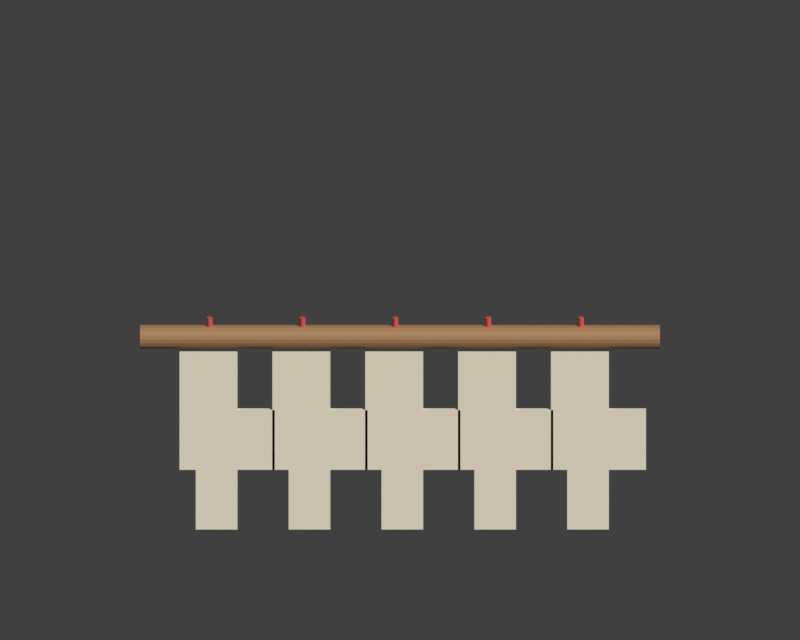 # Source: ritual_shide.blend  (saved by Blender 5.2.45; exported with 4.5.12 LTS)
import bpy
from mathutils import Matrix  # noqa: F401  (used for matrix-valued properties, if any)

bpy.ops.wm.read_factory_settings(use_empty=True)
scene = bpy.context.scene
scene.name = 'Scene'

# ---- collections
col_collection = bpy.data.collections.new('Collection'); scene.collection.children.link(col_collection)

# ---- materials (node trees are filled in below, after node groups)
mat_craft_cedar = bpy.data.materials.new('CRAFT_cedar')
mat_craft_cedar.diffuse_color = (0.42, 0.23, 0.105, 1.0)
mat_craft_washi = bpy.data.materials.new('CRAFT_washi')
mat_craft_washi.diffuse_color = (0.96, 0.87, 0.68, 1.0)
mat_craft_red = bpy.data.materials.new('CRAFT_red')
mat_craft_red.diffuse_color = (0.78, 0.1, 0.095, 1.0)

# ---- material node trees
mat_craft_cedar.use_nodes = True; mat_craft_cedar.node_tree.nodes.clear()
_N = mat_craft_cedar.node_tree.nodes; _L = mat_craft_cedar.node_tree.links
n0 = _N.new('ShaderNodeBsdfPrincipled'); n0.name = 'Principled BSDF'; n0.location = (-200, 100)
n0.inputs[0].default_value = (0.42, 0.23, 0.105, 1.0)
n0.inputs[10].default_value = 0.005
n1 = _N.new('ShaderNodeOutputMaterial'); n1.name = 'Material Output'; n1.location = (200, 100)
_L.new(n0.outputs[0], n1.inputs[0])
n1.is_active_output = True
mat_craft_washi.use_nodes = True; mat_craft_washi.node_tree.nodes.clear()
_N = mat_craft_washi.node_tree.nodes; _L = mat_craft_washi.node_tree.links
n0 = _N.new('ShaderNodeBsdfPrincipled'); n0.name = 'Principled BSDF'; n0.location = (-200, 100)
n0.inputs[0].default_value = (0.96, 0.87, 0.68, 1.0)
n0.inputs[10].default_value = 0.005
n1 = _N.new('ShaderNodeOutputMaterial'); n1.name = 'Material Output'; n1.location = (200, 100)
_L.new(n0.outputs[0], n1.inputs[0])
n1.is_active_output = True
mat_craft_red.use_nodes = True; mat_craft_red.node_tree.nodes.clear()
_N = mat_craft_red.node_tree.nodes; _L = mat_craft_red.node_tree.links
n0 = _N.new('ShaderNodeBsdfPrincipled'); n0.name = 'Principled BSDF'; n0.location = (-200, 100)
n0.inputs[0].default_value = (0.78, 0.1, 0.095, 1.0)
n0.inputs[10].default_value = 0.005
n1 = _N.new('ShaderNodeOutputMaterial'); n1.name = 'Material Output'; n1.location = (200, 100)
_L.new(n0.outputs[0], n1.inputs[0])
n1.is_active_output = True

# ---- world
world_world = bpy.data.worlds.new('World'); scene.world = world_world
world_world.use_nodes = True; world_world.node_tree.nodes.clear()
_N = world_world.node_tree.nodes; _L = world_world.node_tree.links
n0 = _N.new('ShaderNodeOutputWorld'); n0.name = 'World Output'; n0.location = (200, 100)
n1 = _N.new('ShaderNodeBackground'); n1.name = 'Background'; n1.location = (-200, 100)
n1.inputs[0].default_value = (0.05088, 0.05088, 0.05088, 1.0)
_L.new(n1.outputs[0], n0.inputs[0])
n0.is_active_output = True
world_world.color = (0.05088, 0.05088, 0.05088)
world_world.sun_shadow_jitter_overblur = 0.0

# ---- cameras
cam_camera = bpy.data.cameras.new('Camera')
cam_camera.type = 'ORTHO'
cam_camera.ortho_scale = 3.0

# ---- meshes
me_cylinder = bpy.data.meshes.new('Cylinder')
me_cylinder.from_pydata([(0.0, 0.052, -1.12), (0.0, 0.052, 1.12), (0.01779, 0.04886, -1.12), (0.01779, 0.04886, 1.12), (0.03342, 0.03983, -1.12), (0.03342, 0.03983, 1.12), (0.04503, 0.026, -1.12), (0.04503, 0.026, 1.12), (0.05121, 0.00903, -1.12), (0.05121, 0.00903, 1.12), (0.05121, -0.00903, -1.12), (0.05121, -0.00903, 1.12), (0.04503, -0.026, -1.12), (0.04503, -0.026, 1.12), (0.03342, -0.03983, -1.12), (0.03342, -0.03983, 1.12), (0.01779, -0.04886, -1.12), (0.01779, -0.04886, 1.12), (0.0, -0.052, -1.12), (0.0, -0.052, 1.12), (-0.01779, -0.04886, -1.12), (-0.01779, -0.04886, 1.12), (-0.03342, -0.03983, -1.12), (-0.03342, -0.03983, 1.12), (-0.04503, -0.026, -1.12), (-0.04503, -0.026, 1.12), (-0.05121, -0.00903, -1.12), (-0.05121, -0.00903, 1.12), (-0.05121, 0.00903, -1.12), (-0.05121, 0.00903, 1.12), (-0.04503, 0.026, -1.12), (-0.04503, 0.026, 1.12), (-0.03342, 0.03983, -1.12), (-0.03342, 0.03983, 1.12), (-0.01779, 0.04886, -1.12), (-0.01779, 0.04886, 1.12)], [], [(0, 1, 3, 2), (2, 3, 5, 4), (4, 5, 7, 6), (6, 7, 9, 8), (8, 9, 11, 10), (10, 11, 13, 12), (12, 13, 15, 14), (14, 15, 17, 16), (16, 17, 19, 18), (18, 19, 21, 20), (20, 21, 23, 22), (22, 23, 25, 24), (24, 25, 27, 26), (26, 27, 29, 28), (28, 29, 31, 30), (30, 31, 33, 32), (3, 1, 35, 33, 31, 29, 27, 25, 23, 21, 19, 17, 15, 13, 11, 9, 7, 5), (32, 33, 35, 34), (34, 35, 1, 0), (0, 2, 4, 6, 8, 10, 12, 14, 16, 18, 20, 22, 24, 26, 28, 30, 32, 34)])
_uv = me_cylinder.uv_layers.new(name='UVMap')
_uv.uv.foreach_set('vector', [1.0, 0.5, 1.0, 1.0, 0.9444, 1.0, 0.9444, 0.5, 0.9444, 0.5, 0.9444, 1.0, 0.8889, 1.0, 0.8889, 0.5, 0.8889, 0.5, 0.8889, 1.0, 0.8333, 1.0, 0.8333, 0.5, 0.8333, 0.5, 0.8333, 1.0, 0.7778, 1.0, 0.7778, 0.5, 0.7778, 0.5, 0.7778, 1.0, 0.7222, 1.0, 0.7222, 0.5, 0.7222, 0.5, 0.7222, 1.0, 0.6667, 1.0, 0.6667, 0.5, 0.6667, 0.5, 0.6667, 1.0, 0.6111, 1.0, 0.6111, 0.5, 0.6111, 0.5, 0.6111, 1.0, 0.5556, 1.0, 0.5556, 0.5, 0.5556, 0.5, 0.5556, 1.0, 0.5, 1.0, 0.5, 0.5, 0.5, 0.5, 0.5, 1.0, 0.4444, 1.0, 0.4444, 0.5, 0.4444, 0.5, 0.4444, 1.0, 0.3889, 1.0, 0.3889, 0.5, 0.3889, 0.5, 0.3889, 1.0, 0.3333, 1.0, 0.3333, 0.5, 0.3333, 0.5, 0.3333, 1.0, 0.2778, 1.0, 0.2778, 0.5, 0.2778, 0.5, 0.2778, 1.0, 0.2222, 1.0, 0.2222, 0.5, 0.2222, 0.5, 0.2222, 1.0, 0.1667, 1.0, 0.1667, 0.5, 0.1667, 0.5, 0.1667, 1.0, 0.1111, 1.0, 0.1111, 0.5, 0.3321, 0.4755, 0.25, 0.49, 0.1679, 0.4755, 0.09573, 0.4339, 0.04215, 0.37, 0.01365, 0.2917, 0.01365, 0.2083, 0.04215, 0.13, 0.09573, 0.06615, 0.1679, 0.02447, 0.25, 0.01, 0.3321, 0.02447, 0.4043, 0.06615, 0.4578, 0.13, 0.4864, 0.2083, 0.4864, 0.2917, 0.4578, 0.37, 0.4043, 0.4339, 0.1111, 0.5, 0.1111, 1.0, 0.05556, 1.0, 0.05556, 0.5, 0.05556, 0.5, 0.05556, 1.0, -1.863e-07, 1.0, -1.863e-07, 0.5, 0.75, 0.49, 0.8321, 0.4755, 0.9043, 0.4339, 0.9578, 0.37, 0.9864, 0.2917, 0.9864, 0.2083, 0.9578, 0.13, 0.9043, 0.06615, 0.8321, 0.02447, 0.75, 0.01, 0.6679, 0.02447, 0.5957, 0.06615, 0.5422, 0.13, 0.5136, 0.2083, 0.5136, 0.2917, 0.5422, 0.37, 0.5957, 0.4339, 0.6679, 0.4755])
me_cylinder.materials.append(mat_craft_cedar)
me_cylinder.update()
me_shide_folded_zigzag_paper = bpy.data.meshes.new('Shide folded zigzag paper')
me_shide_folded_zigzag_paper.from_pydata([(-0.95, -0.01, 1.68), (-0.7, -0.01, 1.68), (-0.7, -0.01, 1.38), (-0.54, -0.01, 1.38), (-0.54, -0.01, 1.1), (-0.7, -0.01, 1.1), (-0.7, -0.01, 0.82), (-0.88, -0.01, 0.82), (-0.88, -0.01, 1.1), (-0.95, -0.01, 1.1), (-0.95, 0.01, 1.68), (-0.7, 0.01, 1.68), (-0.7, 0.01, 1.38), (-0.54, 0.01, 1.38), (-0.54, 0.01, 1.1), (-0.7, 0.01, 1.1), (-0.7, 0.01, 0.82), (-0.88, 0.01, 0.82), (-0.88, 0.01, 1.1), (-0.95, 0.01, 1.1)], [], [(9, 8, 7, 6, 5, 4, 3, 2, 1, 0), (10, 11, 12, 13, 14, 15, 16, 17, 18, 19), (0, 1, 11, 10), (1, 2, 12, 11), (2, 3, 13, 12), (3, 4, 14, 13), (4, 5, 15, 14), (5, 6, 16, 15), (6, 7, 17, 16), (7, 8, 18, 17), (8, 9, 19, 18), (9, 0, 10, 19)])
me_shide_folded_zigzag_paper.materials.append(mat_craft_washi)
me_shide_folded_zigzag_paper.update()
me_cylinder_001 = bpy.data.meshes.new('Cylinder.001')
me_cylinder_001.from_pydata([(0.0, 0.013, -0.065), (0.0, 0.013, 0.065), (0.007641, 0.01052, -0.065), (0.007641, 0.01052, 0.065), (0.01236, 0.004017, -0.065), (0.01236, 0.004017, 0.065), (0.01236, -0.004017, -0.065), (0.01236, -0.004017, 0.065), (0.007641, -0.01052, -0.065), (0.007641, -0.01052, 0.065), (0.0, -0.013, -0.065), (0.0, -0.013, 0.065), (-0.007641, -0.01052, -0.065), (-0.007641, -0.01052, 0.065), (-0.01236, -0.004017, -0.065), (-0.01236, -0.004017, 0.065), (-0.01236, 0.004017, -0.065), (-0.01236, 0.004017, 0.065), (-0.007641, 0.01052, -0.065), (-0.007641, 0.01052, 0.065)], [], [(0, 1, 3, 2), (2, 3, 5, 4), (4, 5, 7, 6), (6, 7, 9, 8), (8, 9, 11, 10), (10, 11, 13, 12), (12, 13, 15, 14), (14, 15, 17, 16), (3, 1, 19, 17, 15, 13, 11, 9, 7, 5), (16, 17, 19, 18), (18, 19, 1, 0), (0, 2, 4, 6, 8, 10, 12, 14, 16, 18)])
_uv = me_cylinder_001.uv_layers.new(name='UVMap')
_uv.uv.foreach_set('vector', [1.0, 0.5, 1.0, 1.0, 0.9, 1.0, 0.9, 0.5, 0.9, 0.5, 0.9, 1.0, 0.8, 1.0, 0.8, 0.5, 0.8, 0.5, 0.8, 1.0, 0.7, 1.0, 0.7, 0.5, 0.7, 0.5, 0.7, 1.0, 0.6, 1.0, 0.6, 0.5, 0.6, 0.5, 0.6, 1.0, 0.5, 1.0, 0.5, 0.5, 0.5, 0.5, 0.5, 1.0, 0.4, 1.0, 0.4, 0.5, 0.4, 0.5, 0.4, 1.0, 0.3, 1.0, 0.3, 0.5, 0.3, 0.5, 0.3, 1.0, 0.2, 1.0, 0.2, 0.5, 0.3911, 0.4442, 0.25, 0.49, 0.1089, 0.4442, 0.02175, 0.3242, 0.02175, 0.1758, 0.1089, 0.05584, 0.25, 0.01, 0.3911, 0.05584, 0.4783, 0.1758, 0.4783, 0.3242, 0.2, 0.5, 0.2, 1.0, 0.1, 1.0, 0.1, 0.5, 0.1, 0.5, 0.1, 1.0, -7.451e-08, 1.0, -7.451e-08, 0.5, 0.75, 0.49, 0.8911, 0.4442, 0.9783, 0.3242, 0.9783, 0.1758, 0.8911, 0.05584, 0.75, 0.01, 0.6089, 0.05584, 0.5217, 0.1758, 0.5217, 0.3242, 0.6089, 0.4442])
me_cylinder_001.materials.append(mat_craft_red)
me_cylinder_001.update()
me_shide_folded_zigzag_paper_001 = bpy.data.meshes.new('Shide folded zigzag paper.001')
me_shide_folded_zigzag_paper_001.from_pydata([(-0.55, -0.01, 1.68), (-0.3, -0.01, 1.68), (-0.3, -0.01, 1.38), (-0.14, -0.01, 1.38), (-0.14, -0.01, 1.1), (-0.3, -0.01, 1.1), (-0.3, -0.01, 0.82), (-0.48, -0.01, 0.82), (-0.48, -0.01, 1.1), (-0.55, -0.01, 1.1), (-0.55, 0.01, 1.68), (-0.3, 0.01, 1.68), (-0.3, 0.01, 1.38), (-0.14, 0.01, 1.38), (-0.14, 0.01, 1.1), (-0.3, 0.01, 1.1), (-0.3, 0.01, 0.82), (-0.48, 0.01, 0.82), (-0.48, 0.01, 1.1), (-0.55, 0.01, 1.1)], [], [(9, 8, 7, 6, 5, 4, 3, 2, 1, 0), (10, 11, 12, 13, 14, 15, 16, 17, 18, 19), (0, 1, 11, 10), (1, 2, 12, 11), (2, 3, 13, 12), (3, 4, 14, 13), (4, 5, 15, 14), (5, 6, 16, 15), (6, 7, 17, 16), (7, 8, 18, 17), (8, 9, 19, 18), (9, 0, 10, 19)])
me_shide_folded_zigzag_paper_001.materials.append(mat_craft_washi)
me_shide_folded_zigzag_paper_001.update()
me_cylinder_002 = bpy.data.meshes.new('Cylinder.002')
me_cylinder_002.from_pydata([(0.0, 0.013, -0.065), (0.0, 0.013, 0.065), (0.007641, 0.01052, -0.065), (0.007641, 0.01052, 0.065), (0.01236, 0.004017, -0.065), (0.01236, 0.004017, 0.065), (0.01236, -0.004017, -0.065), (0.01236, -0.004017, 0.065), (0.007641, -0.01052, -0.065), (0.007641, -0.01052, 0.065), (0.0, -0.013, -0.065), (0.0, -0.013, 0.065), (-0.007641, -0.01052, -0.065), (-0.007641, -0.01052, 0.065), (-0.01236, -0.004017, -0.065), (-0.01236, -0.004017, 0.065), (-0.01236, 0.004017, -0.065), (-0.01236, 0.004017, 0.065), (-0.007641, 0.01052, -0.065), (-0.007641, 0.01052, 0.065)], [], [(0, 1, 3, 2), (2, 3, 5, 4), (4, 5, 7, 6), (6, 7, 9, 8), (8, 9, 11, 10), (10, 11, 13, 12), (12, 13, 15, 14), (14, 15, 17, 16), (3, 1, 19, 17, 15, 13, 11, 9, 7, 5), (16, 17, 19, 18), (18, 19, 1, 0), (0, 2, 4, 6, 8, 10, 12, 14, 16, 18)])
_uv = me_cylinder_002.uv_layers.new(name='UVMap')
_uv.uv.foreach_set('vector', [1.0, 0.5, 1.0, 1.0, 0.9, 1.0, 0.9, 0.5, 0.9, 0.5, 0.9, 1.0, 0.8, 1.0, 0.8, 0.5, 0.8, 0.5, 0.8, 1.0, 0.7, 1.0, 0.7, 0.5, 0.7, 0.5, 0.7, 1.0, 0.6, 1.0, 0.6, 0.5, 0.6, 0.5, 0.6, 1.0, 0.5, 1.0, 0.5, 0.5, 0.5, 0.5, 0.5, 1.0, 0.4, 1.0, 0.4, 0.5, 0.4, 0.5, 0.4, 1.0, 0.3, 1.0, 0.3, 0.5, 0.3, 0.5, 0.3, 1.0, 0.2, 1.0, 0.2, 0.5, 0.3911, 0.4442, 0.25, 0.49, 0.1089, 0.4442, 0.02175, 0.3242, 0.02175, 0.1758, 0.1089, 0.05584, 0.25, 0.01, 0.3911, 0.05584, 0.4783, 0.1758, 0.4783, 0.3242, 0.2, 0.5, 0.2, 1.0, 0.1, 1.0, 0.1, 0.5, 0.1, 0.5, 0.1, 1.0, -7.451e-08, 1.0, -7.451e-08, 0.5, 0.75, 0.49, 0.8911, 0.4442, 0.9783, 0.3242, 0.9783, 0.1758, 0.8911, 0.05584, 0.75, 0.01, 0.6089, 0.05584, 0.5217, 0.1758, 0.5217, 0.3242, 0.6089, 0.4442])
me_cylinder_002.materials.append(mat_craft_red)
me_cylinder_002.update()
me_shide_folded_zigzag_paper_002 = bpy.data.meshes.new('Shide folded zigzag paper.002')
me_shide_folded_zigzag_paper_002.from_pydata([(-0.15, -0.01, 1.68), (0.1, -0.01, 1.68), (0.1, -0.01, 1.38), (0.26, -0.01, 1.38), (0.26, -0.01, 1.1), (0.1, -0.01, 1.1), (0.1, -0.01, 0.82), (-0.08, -0.01, 0.82), (-0.08, -0.01, 1.1), (-0.15, -0.01, 1.1), (-0.15, 0.01, 1.68), (0.1, 0.01, 1.68), (0.1, 0.01, 1.38), (0.26, 0.01, 1.38), (0.26, 0.01, 1.1), (0.1, 0.01, 1.1), (0.1, 0.01, 0.82), (-0.08, 0.01, 0.82), (-0.08, 0.01, 1.1), (-0.15, 0.01, 1.1)], [], [(9, 8, 7, 6, 5, 4, 3, 2, 1, 0), (10, 11, 12, 13, 14, 15, 16, 17, 18, 19), (0, 1, 11, 10), (1, 2, 12, 11), (2, 3, 13, 12), (3, 4, 14, 13), (4, 5, 15, 14), (5, 6, 16, 15), (6, 7, 17, 16), (7, 8, 18, 17), (8, 9, 19, 18), (9, 0, 10, 19)])
me_shide_folded_zigzag_paper_002.materials.append(mat_craft_washi)
me_shide_folded_zigzag_paper_002.update()
me_cylinder_003 = bpy.data.meshes.new('Cylinder.003')
me_cylinder_003.from_pydata([(0.0, 0.013, -0.065), (0.0, 0.013, 0.065), (0.007641, 0.01052, -0.065), (0.007641, 0.01052, 0.065), (0.01236, 0.004017, -0.065), (0.01236, 0.004017, 0.065), (0.01236, -0.004017, -0.065), (0.01236, -0.004017, 0.065), (0.007641, -0.01052, -0.065), (0.007641, -0.01052, 0.065), (0.0, -0.013, -0.065), (0.0, -0.013, 0.065), (-0.007641, -0.01052, -0.065), (-0.007641, -0.01052, 0.065), (-0.01236, -0.004017, -0.065), (-0.01236, -0.004017, 0.065), (-0.01236, 0.004017, -0.065), (-0.01236, 0.004017, 0.065), (-0.007641, 0.01052, -0.065), (-0.007641, 0.01052, 0.065)], [], [(0, 1, 3, 2), (2, 3, 5, 4), (4, 5, 7, 6), (6, 7, 9, 8), (8, 9, 11, 10), (10, 11, 13, 12), (12, 13, 15, 14), (14, 15, 17, 16), (3, 1, 19, 17, 15, 13, 11, 9, 7, 5), (16, 17, 19, 18), (18, 19, 1, 0), (0, 2, 4, 6, 8, 10, 12, 14, 16, 18)])
_uv = me_cylinder_003.uv_layers.new(name='UVMap')
_uv.uv.foreach_set('vector', [1.0, 0.5, 1.0, 1.0, 0.9, 1.0, 0.9, 0.5, 0.9, 0.5, 0.9, 1.0, 0.8, 1.0, 0.8, 0.5, 0.8, 0.5, 0.8, 1.0, 0.7, 1.0, 0.7, 0.5, 0.7, 0.5, 0.7, 1.0, 0.6, 1.0, 0.6, 0.5, 0.6, 0.5, 0.6, 1.0, 0.5, 1.0, 0.5, 0.5, 0.5, 0.5, 0.5, 1.0, 0.4, 1.0, 0.4, 0.5, 0.4, 0.5, 0.4, 1.0, 0.3, 1.0, 0.3, 0.5, 0.3, 0.5, 0.3, 1.0, 0.2, 1.0, 0.2, 0.5, 0.3911, 0.4442, 0.25, 0.49, 0.1089, 0.4442, 0.02175, 0.3242, 0.02175, 0.1758, 0.1089, 0.05584, 0.25, 0.01, 0.3911, 0.05584, 0.4783, 0.1758, 0.4783, 0.3242, 0.2, 0.5, 0.2, 1.0, 0.1, 1.0, 0.1, 0.5, 0.1, 0.5, 0.1, 1.0, -7.451e-08, 1.0, -7.451e-08, 0.5, 0.75, 0.49, 0.8911, 0.4442, 0.9783, 0.3242, 0.9783, 0.1758, 0.8911, 0.05584, 0.75, 0.01, 0.6089, 0.05584, 0.5217, 0.1758, 0.5217, 0.3242, 0.6089, 0.4442])
me_cylinder_003.materials.append(mat_craft_red)
me_cylinder_003.update()
me_shide_folded_zigzag_paper_003 = bpy.data.meshes.new('Shide folded zigzag paper.003')
me_shide_folded_zigzag_paper_003.from_pydata([(0.25, -0.01, 1.68), (0.5, -0.01, 1.68), (0.5, -0.01, 1.38), (0.66, -0.01, 1.38), (0.66, -0.01, 1.1), (0.5, -0.01, 1.1), (0.5, -0.01, 0.82), (0.32, -0.01, 0.82), (0.32, -0.01, 1.1), (0.25, -0.01, 1.1), (0.25, 0.01, 1.68), (0.5, 0.01, 1.68), (0.5, 0.01, 1.38), (0.66, 0.01, 1.38), (0.66, 0.01, 1.1), (0.5, 0.01, 1.1), (0.5, 0.01, 0.82), (0.32, 0.01, 0.82), (0.32, 0.01, 1.1), (0.25, 0.01, 1.1)], [], [(9, 8, 7, 6, 5, 4, 3, 2, 1, 0), (10, 11, 12, 13, 14, 15, 16, 17, 18, 19), (0, 1, 11, 10), (1, 2, 12, 11), (2, 3, 13, 12), (3, 4, 14, 13), (4, 5, 15, 14), (5, 6, 16, 15), (6, 7, 17, 16), (7, 8, 18, 17), (8, 9, 19, 18), (9, 0, 10, 19)])
me_shide_folded_zigzag_paper_003.materials.append(mat_craft_washi)
me_shide_folded_zigzag_paper_003.update()
me_cylinder_004 = bpy.data.meshes.new('Cylinder.004')
me_cylinder_004.from_pydata([(0.0, 0.013, -0.065), (0.0, 0.013, 0.065), (0.007641, 0.01052, -0.065), (0.007641, 0.01052, 0.065), (0.01236, 0.004017, -0.065), (0.01236, 0.004017, 0.065), (0.01236, -0.004017, -0.065), (0.01236, -0.004017, 0.065), (0.007641, -0.01052, -0.065), (0.007641, -0.01052, 0.065), (0.0, -0.013, -0.065), (0.0, -0.013, 0.065), (-0.007641, -0.01052, -0.065), (-0.007641, -0.01052, 0.065), (-0.01236, -0.004017, -0.065), (-0.01236, -0.004017, 0.065), (-0.01236, 0.004017, -0.065), (-0.01236, 0.004017, 0.065), (-0.007641, 0.01052, -0.065), (-0.007641, 0.01052, 0.065)], [], [(0, 1, 3, 2), (2, 3, 5, 4), (4, 5, 7, 6), (6, 7, 9, 8), (8, 9, 11, 10), (10, 11, 13, 12), (12, 13, 15, 14), (14, 15, 17, 16), (3, 1, 19, 17, 15, 13, 11, 9, 7, 5), (16, 17, 19, 18), (18, 19, 1, 0), (0, 2, 4, 6, 8, 10, 12, 14, 16, 18)])
_uv = me_cylinder_004.uv_layers.new(name='UVMap')
_uv.uv.foreach_set('vector', [1.0, 0.5, 1.0, 1.0, 0.9, 1.0, 0.9, 0.5, 0.9, 0.5, 0.9, 1.0, 0.8, 1.0, 0.8, 0.5, 0.8, 0.5, 0.8, 1.0, 0.7, 1.0, 0.7, 0.5, 0.7, 0.5, 0.7, 1.0, 0.6, 1.0, 0.6, 0.5, 0.6, 0.5, 0.6, 1.0, 0.5, 1.0, 0.5, 0.5, 0.5, 0.5, 0.5, 1.0, 0.4, 1.0, 0.4, 0.5, 0.4, 0.5, 0.4, 1.0, 0.3, 1.0, 0.3, 0.5, 0.3, 0.5, 0.3, 1.0, 0.2, 1.0, 0.2, 0.5, 0.3911, 0.4442, 0.25, 0.49, 0.1089, 0.4442, 0.02175, 0.3242, 0.02175, 0.1758, 0.1089, 0.05584, 0.25, 0.01, 0.3911, 0.05584, 0.4783, 0.1758, 0.4783, 0.3242, 0.2, 0.5, 0.2, 1.0, 0.1, 1.0, 0.1, 0.5, 0.1, 0.5, 0.1, 1.0, -7.451e-08, 1.0, -7.451e-08, 0.5, 0.75, 0.49, 0.8911, 0.4442, 0.9783, 0.3242, 0.9783, 0.1758, 0.8911, 0.05584, 0.75, 0.01, 0.6089, 0.05584, 0.5217, 0.1758, 0.5217, 0.3242, 0.6089, 0.4442])
me_cylinder_004.materials.append(mat_craft_red)
me_cylinder_004.update()
me_shide_folded_zigzag_paper_004 = bpy.data.meshes.new('Shide folded zigzag paper.004')
me_shide_folded_zigzag_paper_004.from_pydata([(0.65, -0.01, 1.68), (0.9, -0.01, 1.68), (0.9, -0.01, 1.38), (1.06, -0.01, 1.38), (1.06, -0.01, 1.1), (0.9, -0.01, 1.1), (0.9, -0.01, 0.82), (0.72, -0.01, 0.82), (0.72, -0.01, 1.1), (0.65, -0.01, 1.1), (0.65, 0.01, 1.68), (0.9, 0.01, 1.68), (0.9, 0.01, 1.38), (1.06, 0.01, 1.38), (1.06, 0.01, 1.1), (0.9, 0.01, 1.1), (0.9, 0.01, 0.82), (0.72, 0.01, 0.82), (0.72, 0.01, 1.1), (0.65, 0.01, 1.1)], [], [(9, 8, 7, 6, 5, 4, 3, 2, 1, 0), (10, 11, 12, 13, 14, 15, 16, 17, 18, 19), (0, 1, 11, 10), (1, 2, 12, 11), (2, 3, 13, 12), (3, 4, 14, 13), (4, 5, 15, 14), (5, 6, 16, 15), (6, 7, 17, 16), (7, 8, 18, 17), (8, 9, 19, 18), (9, 0, 10, 19)])
me_shide_folded_zigzag_paper_004.materials.append(mat_craft_washi)
me_shide_folded_zigzag_paper_004.update()
me_cylinder_005 = bpy.data.meshes.new('Cylinder.005')
me_cylinder_005.from_pydata([(0.0, 0.013, -0.065), (0.0, 0.013, 0.065), (0.007641, 0.01052, -0.065), (0.007641, 0.01052, 0.065), (0.01236, 0.004017, -0.065), (0.01236, 0.004017, 0.065), (0.01236, -0.004017, -0.065), (0.01236, -0.004017, 0.065), (0.007641, -0.01052, -0.065), (0.007641, -0.01052, 0.065), (0.0, -0.013, -0.065), (0.0, -0.013, 0.065), (-0.007641, -0.01052, -0.065), (-0.007641, -0.01052, 0.065), (-0.01236, -0.004017, -0.065), (-0.01236, -0.004017, 0.065), (-0.01236, 0.004017, -0.065), (-0.01236, 0.004017, 0.065), (-0.007641, 0.01052, -0.065), (-0.007641, 0.01052, 0.065)], [], [(0, 1, 3, 2), (2, 3, 5, 4), (4, 5, 7, 6), (6, 7, 9, 8), (8, 9, 11, 10), (10, 11, 13, 12), (12, 13, 15, 14), (14, 15, 17, 16), (3, 1, 19, 17, 15, 13, 11, 9, 7, 5), (16, 17, 19, 18), (18, 19, 1, 0), (0, 2, 4, 6, 8, 10, 12, 14, 16, 18)])
_uv = me_cylinder_005.uv_layers.new(name='UVMap')
_uv.uv.foreach_set('vector', [1.0, 0.5, 1.0, 1.0, 0.9, 1.0, 0.9, 0.5, 0.9, 0.5, 0.9, 1.0, 0.8, 1.0, 0.8, 0.5, 0.8, 0.5, 0.8, 1.0, 0.7, 1.0, 0.7, 0.5, 0.7, 0.5, 0.7, 1.0, 0.6, 1.0, 0.6, 0.5, 0.6, 0.5, 0.6, 1.0, 0.5, 1.0, 0.5, 0.5, 0.5, 0.5, 0.5, 1.0, 0.4, 1.0, 0.4, 0.5, 0.4, 0.5, 0.4, 1.0, 0.3, 1.0, 0.3, 0.5, 0.3, 0.5, 0.3, 1.0, 0.2, 1.0, 0.2, 0.5, 0.3911, 0.4442, 0.25, 0.49, 0.1089, 0.4442, 0.02175, 0.3242, 0.02175, 0.1758, 0.1089, 0.05584, 0.25, 0.01, 0.3911, 0.05584, 0.4783, 0.1758, 0.4783, 0.3242, 0.2, 0.5, 0.2, 1.0, 0.1, 1.0, 0.1, 0.5, 0.1, 0.5, 0.1, 1.0, -7.451e-08, 1.0, -7.451e-08, 0.5, 0.75, 0.49, 0.8911, 0.4442, 0.9783, 0.3242, 0.9783, 0.1758, 0.8911, 0.05584, 0.75, 0.01, 0.6089, 0.05584, 0.5217, 0.1758, 0.5217, 0.3242, 0.6089, 0.4442])
me_cylinder_005.materials.append(mat_craft_red)
me_cylinder_005.update()

# ---- objects
ob_shide_sacred_bamboo_crossbar = bpy.data.objects.new('Shide sacred bamboo crossbar', me_cylinder)
ob_shide_folded_zigzag_paper = bpy.data.objects.new('Shide folded zigzag paper', me_shide_folded_zigzag_paper)
ob_binding_thread = bpy.data.objects.new('Binding thread', me_cylinder_001)
ob_shide_folded_zigzag_paper_001 = bpy.data.objects.new('Shide folded zigzag paper.001', me_shide_folded_zigzag_paper_001)
ob_binding_thread_001 = bpy.data.objects.new('Binding thread.001', me_cylinder_002)
ob_shide_folded_zigzag_paper_002 = bpy.data.objects.new('Shide folded zigzag paper.002', me_shide_folded_zigzag_paper_002)
ob_binding_thread_002 = bpy.data.objects.new('Binding thread.002', me_cylinder_003)
ob_shide_folded_zigzag_paper_003 = bpy.data.objects.new('Shide folded zigzag paper.003', me_shide_folded_zigzag_paper_003)
ob_binding_thread_003 = bpy.data.objects.new('Binding thread.003', me_cylinder_004)
ob_shide_folded_zigzag_paper_004 = bpy.data.objects.new('Shide folded zigzag paper.004', me_shide_folded_zigzag_paper_004)
ob_binding_thread_004 = bpy.data.objects.new('Binding thread.004', me_cylinder_005)
ob_turntable_orbit_camera = bpy.data.objects.new('Turntable_orbit_camera', cam_camera)

# ---- transforms, parenting, visibility, modifiers, constraints
ob_shide_sacred_bamboo_crossbar.location = (0.0, 0.0, 0.7835)
ob_shide_sacred_bamboo_crossbar.rotation_euler = (1.571, 8.941e-08, 1.571)
ob_shide_sacred_bamboo_crossbar.scale = (0.8705, 0.8705, 0.8705)
ob_shide_folded_zigzag_paper.location = (0.0, 0.0, -0.7138)
ob_shide_folded_zigzag_paper.scale = (0.8705, 0.8705, 0.8705)
ob_binding_thread.location = (-0.7138, 0.0, 0.8052)
ob_binding_thread.rotation_euler = (0.0, 0.0, -3.142)
ob_binding_thread.scale = (0.8705, 0.8705, 0.8705)
ob_shide_folded_zigzag_paper_001.location = (0.0, 0.0, -0.7138)
ob_shide_folded_zigzag_paper_001.scale = (0.8705, 0.8705, 0.8705)
ob_binding_thread_001.location = (-0.3656, 0.0, 0.8052)
ob_binding_thread_001.rotation_euler = (0.0, 0.0, -3.142)
ob_binding_thread_001.scale = (0.8705, 0.8705, 0.8705)
ob_shide_folded_zigzag_paper_002.location = (0.0, 0.0, -0.7138)
ob_shide_folded_zigzag_paper_002.scale = (0.8705, 0.8705, 0.8705)
ob_binding_thread_002.location = (-0.01741, 0.0, 0.8052)
ob_binding_thread_002.rotation_euler = (0.0, 0.0, -3.142)
ob_binding_thread_002.scale = (0.8705, 0.8705, 0.8705)
ob_shide_folded_zigzag_paper_003.location = (0.0, 0.0, -0.7138)
ob_shide_folded_zigzag_paper_003.scale = (0.8705, 0.8705, 0.8705)
ob_binding_thread_003.location = (0.3308, 0.0, 0.8052)
ob_binding_thread_003.rotation_euler = (0.0, 0.0, -3.142)
ob_binding_thread_003.scale = (0.8705, 0.8705, 0.8705)
ob_shide_folded_zigzag_paper_004.location = (0.0, 0.0, -0.7138)
ob_shide_folded_zigzag_paper_004.scale = (0.8705, 0.8705, 0.8705)
ob_binding_thread_004.location = (0.679, 0.0, 0.8052)
ob_binding_thread_004.rotation_euler = (0.0, 0.0, -3.142)
ob_binding_thread_004.scale = (0.8705, 0.8705, 0.8705)
ob_turntable_orbit_camera.location = (3.062e-16, -5.0, 3.0)
ob_turntable_orbit_camera.rotation_euler = (1.165, -3.584e-24, 6.123e-17)

# ---- collection membership
col_collection.objects.link(ob_shide_sacred_bamboo_crossbar)
col_collection.objects.link(ob_shide_folded_zigzag_paper)
col_collection.objects.link(ob_binding_thread)
col_collection.objects.link(ob_shide_folded_zigzag_paper_001)
col_collection.objects.link(ob_binding_thread_001)
col_collection.objects.link(ob_shide_folded_zigzag_paper_002)
col_collection.objects.link(ob_binding_thread_002)
col_collection.objects.link(ob_shide_folded_zigzag_paper_003)
col_collection.objects.link(ob_binding_thread_003)
col_collection.objects.link(ob_shide_folded_zigzag_paper_004)
col_collection.objects.link(ob_binding_thread_004)
col_collection.objects.link(ob_turntable_orbit_camera)

# ---- scene / render settings (as saved in the file)
scene.camera = ob_turntable_orbit_camera
scene.frame_start = 1; scene.frame_end = 144; scene.frame_set(1)
scene.render.engine = 'BLENDER_WORKBENCH'
scene.render.resolution_x = 500
scene.render.resolution_y = 400
scene.render.bake_bias = 0.0
scene.render.bake_samples = 0
scene.render.compositor_device = 'GPU'
scene.eevee.use_volume_custom_range = False
scene.eevee.fast_gi_thickness_near = 0.1
scene.eevee.fast_gi_thickness_far = 0.0
scene.eevee.ray_tracing_options.screen_trace_thickness = 0.1
scene.view_settings.view_transform = 'Standard'
bpy.context.view_layer.update()

# ---- added for rendering (the .blend has no usable light): sun
light_auto_sun = bpy.data.lights.new('AutoSun', 'SUN')
light_auto_sun.energy = 3.0
light_auto_sun.angle = 0.0523599
ob_auto_sun = bpy.data.objects.new('AutoSun', light_auto_sun)
scene.collection.objects.link(ob_auto_sun)
ob_auto_sun.rotation_euler = (0.872665, 0.174533, 0.523599)
bpy.context.view_layer.update()
